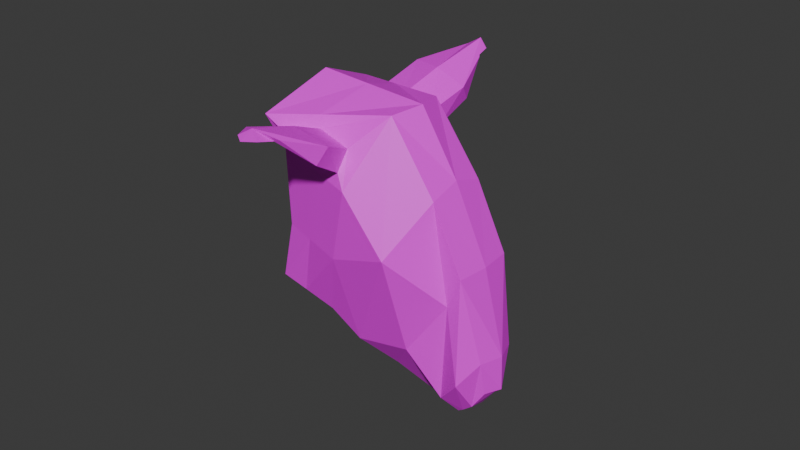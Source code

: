 # Source: GodHead.blend  (saved by Blender 4.0.36; exported with 4.5.12 LTS)
import bpy
from mathutils import Matrix  # noqa: F401  (used for matrix-valued properties, if any)

bpy.ops.wm.read_factory_settings(use_empty=True)
scene = bpy.context.scene
scene.name = 'Scene'

# ---- images (referenced by path relative to the original .blend; pixels are not part of the script)
import os
ASSET_DIR = os.environ.get("B2B_ASSET_DIR", "")  # directory of the original .blend (textures are referenced by path, not embedded)
HERE = os.path.dirname(os.path.abspath(__file__))  # packed textures are extracted next to this script under _unpacked/

def load_image(name, relpath, width, height, colorspace="sRGB"):
    """Load a texture the original file referenced (path relative to the .blend, or extracted next to this script)."""
    p = next((c for c in (os.path.join(HERE, relpath), os.path.join(ASSET_DIR, relpath)) if relpath and os.path.exists(c)), "")
    if p:
        img = bpy.data.images.load(p, check_existing=True)
        img.name = name
    else:  # same state as the original file: an image datablock whose file is absent (Cycles renders it pink)
        img = bpy.data.images.new(name, width, height)
        img.source = "FILE"
        img.filepath = "//" + (relpath or name)
    img.colorspace_settings.name = colorspace
    return img
img_pixil_frame_0_png = load_image('pixil-frame-0.png', 'pixil-frame-0.png', 1024, 1024, 'sRGB')

# ---- materials (node trees are filled in below, after node groups)
mat_material_001 = bpy.data.materials.new('Material.001')
mat_material_001.use_transparent_shadow = False

# ---- material node trees
mat_material_001.use_nodes = True; mat_material_001.node_tree.nodes.clear()
_N = mat_material_001.node_tree.nodes; _L = mat_material_001.node_tree.links
n0 = _N.new('ShaderNodeBsdfPrincipled'); n0.name = 'Principled BSDF'; n0.location = (10, 300)
n0.inputs[3].default_value = 1.45
n1 = _N.new('ShaderNodeOutputMaterial'); n1.name = 'Material Output'; n1.location = (300, 300)
n2 = _N.new('ShaderNodeTexImage'); n2.name = 'Image Texture'; n2.location = (-361, 201)
n2.image = img_pixil_frame_0_png
n2.interpolation = 'Closest'
_L.new(n0.outputs[0], n1.inputs[0])
_L.new(n2.outputs[0], n0.inputs[0])
n1.is_active_output = True

# ---- world
world_world = bpy.data.worlds.new('World'); scene.world = world_world
world_world.use_nodes = True; world_world.node_tree.nodes.clear()
_N = world_world.node_tree.nodes; _L = world_world.node_tree.links
n0 = _N.new('ShaderNodeOutputWorld'); n0.name = 'World Output'; n0.location = (300, 300)
n1 = _N.new('ShaderNodeBackground'); n1.name = 'Background'; n1.location = (10, 300)
n1.inputs[0].default_value = (0.05088, 0.05088, 0.05088, 1.0)
_L.new(n1.outputs[0], n0.inputs[0])
n0.is_active_output = True
world_world.color = (0.05088, 0.05088, 0.05088)
world_world.use_sun_shadow = False
world_world.sun_shadow_jitter_overblur = 0.0

# ---- meshes
me_plane_002 = bpy.data.meshes.new('Plane.002')
me_plane_002.from_pydata([(1.045, 0.04195, 2.482), (-0.3827, 0.04195, 2.351), (3.677, 0.04195, -2.095), (0.6549, 0.04195, -3.295), (-1.481, 0.04195, 2.861), (-1.077, 0.04195, -2.198), (-2.334, 0.04195, 3.362), (-2.882, 0.04195, -0.7271), (-4.486, 0.04195, 1.168), (-4.417, 0.04195, 3.3), (-4.946, 0.04195, 2.05), (1.499, 1.606, 3.094), (-0.2208, 1.504, 2.817), (3.03, 2.013, -1.259), (1.161, 1.708, -2.031), (-1.286, 1.386, 3.036), (-1.196, 0.9564, -1.967), (-2.334, 0.7482, 3.362), (-2.797, 0.9762, -0.6808), (-3.744, 0.04195, 3.856), (-4.294, 0.6733, 1.282), (-4.417, 0.5131, 3.302), (-4.751, 0.4595, 2.193), (1.239, 0.6897, 2.657), (2.895, 0.04195, -0.587), (-4.833, 0.04195, 2.303), (2.652, 1.803, -1.09), (0.952, 2.063, -1.547), (-1.223, 2.175, -0.4657), (-2.856, 1.004, 0.2732), (-4.2, 1.2, 1.969), (-4.687, 0.6115, 2.721), (1.69, 0.04195, 1.219), (1.884, 1.638, 1.394), (-4.717, 0.04195, 2.915), (0.09609, 2.049, 0.8186), (-2.584, 1.342, 2.105), (-3.922, 0.8672, 3.039), (-4.522, 0.5704, 3.089), (0.5422, 2.188, -1.291), (0.8492, 0.9176, -3.086), (3.629, 1.976, -1.239), (2.895, 1.689, -0.587), (1.725, 3.936, -2.715), (1.634, 3.882, -2.806), (2.392, 4.42, -2.544), (2.224, 4.476, -2.496), (2.325, 0.04195, -2.632), (0.7291, 1.56, 2.97), (2.385, 1.502, -2.066), (1.842, 1.912, -0.9021), (1.084, 1.822, 1.136), (2.128, 1.64, -1.855), (2.067, 1.793, -1.687), (2.098, 4.389, -2.988), (1.816, 4.425, -2.811), (2.654, 3.197, -1.628), (3.061, 3.311, -1.79), (1.101, 2.681, -2.561), (1.015, 2.985, -2.133), (2.13, 2.804, -2.409), (2.032, 3.262, -2.291), (4.508, -4.489, 3.003), (1.499, -1.522, 3.094), (-0.2208, -1.42, 2.817), (3.03, -1.929, -1.259), (1.161, -1.625, -2.031), (-1.286, -1.302, 3.036), (-1.196, -0.8725, -1.967), (-2.334, -0.6643, 3.362), (-2.797, -0.8923, -0.6808), (-4.294, -0.5893, 1.282), (-4.417, -0.4292, 3.302), (-4.751, -0.3756, 2.193), (1.239, -0.6058, 2.657), (2.652, -1.719, -1.09), (0.952, -1.979, -1.547), (-1.223, -2.091, -0.4657), (-2.856, -0.9197, 0.2732), (-4.2, -1.117, 1.969), (-4.687, -0.5276, 2.721), (1.884, -1.554, 1.394), (0.09609, -1.965, 0.8186), (-2.584, -1.258, 2.105), (-3.922, -0.7833, 3.039), (-4.522, -0.4864, 3.089), (0.5422, -2.104, -1.291), (0.8492, -0.8337, -3.086), (3.629, -1.892, -1.239), (2.895, -1.605, -0.587), (1.725, -3.852, -2.715), (1.634, -3.798, -2.806), (2.392, -4.336, -2.544), (2.224, -4.392, -2.496), (0.7291, -1.476, 2.97), (2.385, -1.418, -2.066), (1.842, -1.828, -0.9021), (1.084, -1.738, 1.136), (2.128, -1.556, -1.855), (2.067, -1.709, -1.687), (2.098, -4.305, -2.988), (1.816, -4.341, -2.811), (2.654, -3.113, -1.628), (3.061, -3.227, -1.79), (1.101, -2.597, -2.561), (1.015, -2.901, -2.133), (2.13, -2.721, -2.409), (2.032, -3.178, -2.291)], [], [(57, 45, 46, 56), (36, 37, 19, 17), (37, 38, 21, 19), (4, 15, 17, 6), (1, 12, 15, 4), (25, 31, 22, 10), (47, 49, 41, 2), (32, 33, 11, 23, 0), (10, 22, 20, 8), (8, 20, 18, 7), (0, 23, 11, 48, 12, 1), (7, 18, 16, 5), (19, 21, 9), (5, 16, 40, 3), (6, 17, 19), (2, 41, 42, 24), (34, 38, 31, 25), (20, 22, 31, 30), (18, 20, 30, 29), (16, 18, 29, 28), (40, 16, 28, 39), (51, 50, 39, 35), (48, 51, 35, 12), (9, 21, 38, 34), (24, 42, 33, 32), (30, 31, 38, 37), (29, 30, 37, 36), (15, 12, 35, 39, 28, 29, 36, 17), (14, 40, 39, 27), (52, 49, 40, 14), (26, 42, 41, 13), (53, 50, 42, 26), (55, 54, 44, 43), (59, 43, 44, 58), (61, 55, 43, 59), (60, 54, 45, 57), (58, 44, 54, 60), (56, 46, 55, 61), (46, 45, 54, 55), (27, 39, 50, 53), (13, 41, 49, 52), (11, 33, 51, 48), (33, 42, 50, 51), (3, 40, 49, 47), (26, 56, 61, 53), (14, 58, 60, 52), (52, 60, 57, 13), (53, 61, 59, 27), (27, 59, 58, 14), (13, 57, 56, 26), (103, 102, 93, 92), (83, 69, 19, 84), (84, 19, 72, 85), (4, 6, 69, 67), (1, 4, 67, 64), (25, 10, 73, 80), (47, 2, 88, 95), (32, 0, 74, 63, 81), (10, 8, 71, 73), (8, 7, 70, 71), (0, 1, 64, 94, 63, 74), (7, 5, 68, 70), (19, 9, 72), (5, 3, 87, 68), (6, 19, 69), (2, 24, 89, 88), (34, 25, 80, 85), (71, 79, 80, 73), (70, 78, 79, 71), (68, 77, 78, 70), (87, 86, 77, 68), (97, 82, 86, 96), (94, 64, 82, 97), (9, 34, 85, 72), (24, 32, 81, 89), (79, 84, 85, 80), (78, 83, 84, 79), (67, 69, 83, 78, 77, 86, 82, 64), (66, 76, 86, 87), (98, 66, 87, 95), (75, 65, 88, 89), (99, 75, 89, 96), (101, 90, 91, 100), (105, 104, 91, 90), (107, 105, 90, 101), (106, 103, 92, 100), (104, 106, 100, 91), (102, 107, 101, 93), (93, 101, 100, 92), (76, 99, 96, 86), (65, 98, 95, 88), (63, 94, 97, 81), (81, 97, 96, 89), (3, 47, 95, 87), (75, 99, 107, 102), (66, 98, 106, 104), (98, 65, 103, 106), (99, 76, 105, 107), (76, 66, 104, 105), (65, 75, 102, 103)])
_uv = me_plane_002.uv_layers.new(name='UVMap')
_uv.uv.foreach_set('vector', [0.5988, 0.6426, 0.5988, 0.6426, 0.6038, 0.6146, 0.6038, 0.6146, 0.9633, 0.3859, 0.9633, 0.3859, 0.9633, 0.2713, 0.9633, 0.2713, 0.9633, 0.3859, 0.9633, 0.3859, 0.9633, 0.2713, 0.9633, 0.2713, 0.9633, 0.2713, 0.9633, 0.2713, 0.9633, 0.2713, 0.9633, 0.2713, 0.9633, 0.2713, 0.9633, 0.2713, 0.9633, 0.2713, 0.9633, 0.2713, 0.9633, 0.5656, 0.9633, 0.5656, 0.9633, 0.6893, 0.9633, 0.6893, 0.7323, 0.6893, 0.7323, 0.6893, 0.5452, 0.6893, 0.5452, 0.6893, 0.5676, 0.3259, 0.5676, 0.3259, 0.5676, 0.1126, 0.5676, 0.1126, 0.5676, 0.1126, 0.9633, 0.6893, 0.9633, 0.6893, 0.9633, 0.6893, 0.9633, 0.6893, 0.9633, 0.6893, 0.9633, 0.6893, 0.9633, 0.6893, 0.9633, 0.6893, 0.5452, 0.2713, 0.5452, 0.2713, 0.5452, 0.2713, 0.7323, 0.2713, 0.9633, 0.2713, 0.9633, 0.2713, 0.9633, 0.6893, 0.9633, 0.6893, 0.9633, 0.6893, 0.9633, 0.6893, 0.9633, 0.2713, 0.9633, 0.2713, 0.9633, 0.2713, 0.9633, 0.6893, 0.9633, 0.6893, 0.9633, 0.6893, 0.9633, 0.6893, 0.9633, 0.2713, 0.9633, 0.2713, 0.9633, 0.2713, 0.5676, 0.8905, 0.5676, 0.8905, 0.5676, 0.6604, 0.5676, 0.6604, 0.9633, 0.3859, 0.9633, 0.3859, 0.9633, 0.5656, 0.9633, 0.5656, 0.9633, 0.6893, 0.9633, 0.6893, 0.9633, 0.5656, 0.9633, 0.5656, 0.9633, 0.6893, 0.9633, 0.6893, 0.9633, 0.5656, 0.9633, 0.5656, 0.9633, 0.6893, 0.9633, 0.6893, 0.9633, 0.5656, 0.9633, 0.5656, 0.9633, 0.6893, 0.9633, 0.6893, 0.9633, 0.5656, 0.9633, 0.5656, 0.7323, 0.3859, 0.7323, 0.5656, 0.9633, 0.5656, 0.9633, 0.3859, 0.7323, 0.2713, 0.7323, 0.3859, 0.9633, 0.3859, 0.9633, 0.2713, 0.9633, 0.2713, 0.9633, 0.2713, 0.9633, 0.3859, 0.9633, 0.3859, 0.5676, 0.6604, 0.5676, 0.6604, 0.5676, 0.3259, 0.5676, 0.3259, 0.9633, 0.5656, 0.9633, 0.5656, 0.9633, 0.3859, 0.9633, 0.3859, 0.9633, 0.5656, 0.9633, 0.5656, 0.9633, 0.3859, 0.9633, 0.3859, 0.9633, 0.2713, 0.9633, 0.2713, 0.9633, 0.3859, 0.9633, 0.5656, 0.9633, 0.5656, 0.9633, 0.5656, 0.9633, 0.3859, 0.9633, 0.2713, 0.9117, 0.664, 0.9633, 0.6893, 0.9633, 0.5656, 0.9064, 0.5903, 0.7388, 0.6522, 0.7323, 0.6893, 0.9633, 0.6893, 0.9117, 0.664, 0.6766, 0.7515, 0.5676, 0.6604, 0.5676, 0.8905, 0.6673, 0.8036, 0.7392, 0.6037, 0.7323, 0.5656, 0.5452, 0.5656, 0.6038, 0.6146, 0.7392, 0.6037, 0.7388, 0.6522, 0.9117, 0.664, 0.9064, 0.5903, 0.9064, 0.5903, 0.9064, 0.5903, 0.9117, 0.664, 0.9117, 0.664, 0.7392, 0.6037, 0.7392, 0.6037, 0.9064, 0.5903, 0.9064, 0.5903, 0.7388, 0.6522, 0.7388, 0.6522, 0.5988, 0.6426, 0.5988, 0.6426, 0.9117, 0.664, 0.9117, 0.664, 0.7388, 0.6522, 0.7388, 0.6522, 0.6038, 0.6146, 0.6038, 0.6146, 0.7392, 0.6037, 0.7392, 0.6037, 0.6038, 0.6146, 0.5988, 0.6426, 0.7388, 0.6522, 0.7392, 0.6037, 0.9064, 0.5903, 0.9633, 0.5656, 0.7323, 0.5656, 0.7392, 0.6037, 0.5988, 0.6426, 0.5452, 0.6893, 0.7323, 0.6893, 0.7388, 0.6522, 0.5452, 0.2713, 0.5452, 0.3859, 0.7323, 0.3859, 0.7323, 0.2713, 0.5452, 0.3859, 0.5452, 0.5656, 0.7323, 0.5656, 0.7323, 0.3859, 0.9633, 0.6893, 0.9633, 0.6893, 0.7323, 0.6893, 0.7323, 0.6893, 0.6038, 0.6146, 0.6038, 0.6146, 0.7392, 0.6037, 0.7392, 0.6037, 0.9117, 0.664, 0.9117, 0.664, 0.7388, 0.6522, 0.7388, 0.6522, 0.7388, 0.6522, 0.7388, 0.6522, 0.5988, 0.6426, 0.5988, 0.6426, 0.7392, 0.6037, 0.7392, 0.6037, 0.9064, 0.5903, 0.9064, 0.5903, 0.9064, 0.5903, 0.9064, 0.5903, 0.9117, 0.664, 0.9117, 0.664, 0.5988, 0.6426, 0.5988, 0.6426, 0.6038, 0.6146, 0.6038, 0.6146, 0.5988, 0.6426, 0.6038, 0.6146, 0.6038, 0.6146, 0.5988, 0.6426, 0.9633, 0.3859, 0.9633, 0.2713, 0.9633, 0.2713, 0.9633, 0.3859, 0.9633, 0.3859, 0.9633, 0.2713, 0.9633, 0.2713, 0.9633, 0.3859, 0.9633, 0.2713, 0.9633, 0.2713, 0.9633, 0.2713, 0.9633, 0.2713, 0.9633, 0.2713, 0.9633, 0.2713, 0.9633, 0.2713, 0.9633, 0.2713, 0.9633, 0.5656, 0.9633, 0.6893, 0.9633, 0.6893, 0.9633, 0.5656, 0.7323, 0.6893, 0.5452, 0.6893, 0.5452, 0.6893, 0.7323, 0.6893, 0.5676, 0.3259, 0.5676, 0.1126, 0.5676, 0.1126, 0.5676, 0.1126, 0.5676, 0.3259, 0.9633, 0.6893, 0.9633, 0.6893, 0.9633, 0.6893, 0.9633, 0.6893, 0.9633, 0.6893, 0.9633, 0.6893, 0.9633, 0.6893, 0.9633, 0.6893, 0.5452, 0.2713, 0.9633, 0.2713, 0.9633, 0.2713, 0.7323, 0.2713, 0.5452, 0.2713, 0.5452, 0.2713, 0.9633, 0.6893, 0.9633, 0.6893, 0.9633, 0.6893, 0.9633, 0.6893, 0.9633, 0.2713, 0.9633, 0.2713, 0.9633, 0.2713, 0.9633, 0.6893, 0.9633, 0.6893, 0.9633, 0.6893, 0.9633, 0.6893, 0.9633, 0.2713, 0.9633, 0.2713, 0.9633, 0.2713, 0.5676, 0.8905, 0.5676, 0.6604, 0.5676, 0.6604, 0.5676, 0.8905, 0.9633, 0.3859, 0.9633, 0.5656, 0.9633, 0.5656, 0.9633, 0.3859, 0.9633, 0.6893, 0.9633, 0.5656, 0.9633, 0.5656, 0.9633, 0.6893, 0.9633, 0.6893, 0.9633, 0.5656, 0.9633, 0.5656, 0.9633, 0.6893, 0.9633, 0.6893, 0.9633, 0.5656, 0.9633, 0.5656, 0.9633, 0.6893, 0.9633, 0.6893, 0.9633, 0.5656, 0.9633, 0.5656, 0.9633, 0.6893, 0.7323, 0.3859, 0.9633, 0.3859, 0.9633, 0.5656, 0.7323, 0.5656, 0.7323, 0.2713, 0.9633, 0.2713, 0.9633, 0.3859, 0.7323, 0.3859, 0.9633, 0.2713, 0.9633, 0.3859, 0.9633, 0.3859, 0.9633, 0.2713, 0.5676, 0.6604, 0.5676, 0.3259, 0.5676, 0.3259, 0.5676, 0.6604, 0.9633, 0.5656, 0.9633, 0.3859, 0.9633, 0.3859, 0.9633, 0.5656, 0.9633, 0.5656, 0.9633, 0.3859, 0.9633, 0.3859, 0.9633, 0.5656, 0.9633, 0.2713, 0.9633, 0.2713, 0.9633, 0.3859, 0.9633, 0.5656, 0.9633, 0.5656, 0.9633, 0.5656, 0.9633, 0.3859, 0.9633, 0.2713, 0.9117, 0.664, 0.9064, 0.5903, 0.9633, 0.5656, 0.9633, 0.6893, 0.7388, 0.6522, 0.9117, 0.664, 0.9633, 0.6893, 0.7323, 0.6893, 0.6766, 0.7515, 0.6673, 0.8036, 0.5676, 0.8905, 0.5676, 0.6604, 0.7392, 0.6037, 0.6038, 0.6146, 0.5452, 0.5656, 0.7323, 0.5656, 0.7392, 0.6037, 0.9064, 0.5903, 0.9117, 0.664, 0.7388, 0.6522, 0.9064, 0.5903, 0.9117, 0.664, 0.9117, 0.664, 0.9064, 0.5903, 0.7392, 0.6037, 0.9064, 0.5903, 0.9064, 0.5903, 0.7392, 0.6037, 0.7388, 0.6522, 0.5988, 0.6426, 0.5988, 0.6426, 0.7388, 0.6522, 0.9117, 0.664, 0.7388, 0.6522, 0.7388, 0.6522, 0.9117, 0.664, 0.6038, 0.6146, 0.7392, 0.6037, 0.7392, 0.6037, 0.6038, 0.6146, 0.6038, 0.6146, 0.7392, 0.6037, 0.7388, 0.6522, 0.5988, 0.6426, 0.9064, 0.5903, 0.7392, 0.6037, 0.7323, 0.5656, 0.9633, 0.5656, 0.6673, 0.8036, 0.9279, 0.8214, 0.9158, 0.8905, 0.5676, 0.8905, 0.5676, 0.1126, 0.9158, 0.1126, 0.9158, 0.3259, 0.5676, 0.3259, 0.5452, 0.3859, 0.7323, 0.3859, 0.7323, 0.5656, 0.5452, 0.5656, 0.9633, 0.6893, 0.7323, 0.6893, 0.7323, 0.6893, 0.9633, 0.6893, 0.6038, 0.6146, 0.7392, 0.6037, 0.7392, 0.6037, 0.6038, 0.6146, 0.9117, 0.664, 0.7388, 0.6522, 0.7388, 0.6522, 0.9117, 0.664, 0.7388, 0.6522, 0.5988, 0.6426, 0.5988, 0.6426, 0.7388, 0.6522, 0.7392, 0.6037, 0.9064, 0.5903, 0.9064, 0.5903, 0.7392, 0.6037, 0.8648, 0.7336, 0.8774, 0.91, 0.8774, 0.91, 0.8648, 0.7336, 0.6673, 0.8036, 0.6766, 0.7515, 0.6766, 0.7515, 0.6673, 0.8036])
me_plane_002.materials.append(mat_material_001)
me_plane_002.update()

# ---- objects
ob_plane_002 = bpy.data.objects.new('Plane.002', me_plane_002)

# ---- transforms, parenting, visibility, modifiers, constraints
ob_plane_002.location = (0.0, 0.0, 0.0)
ob_plane_002.rotation_euler = (1.487e-08, 0.4502, 6.493e-08)
ob_plane_002.scale = (-0.6241, -0.6241, -0.6241)
_vg = ob_plane_002.vertex_groups.new(name='spine')
_vg = ob_plane_002.vertex_groups.new(name='tail.001')
_vg = ob_plane_002.vertex_groups.new(name='tail.002')
_vg = ob_plane_002.vertex_groups.new(name='tail.003')
_vg = ob_plane_002.vertex_groups.new(name='tail.004')
_vg = ob_plane_002.vertex_groups.new(name='spine.001')
_vg = ob_plane_002.vertex_groups.new(name='spine.002')
for _i, _w in zip([62], [0.009224]): _vg.add([_i], _w, 'REPLACE')
_vg = ob_plane_002.vertex_groups.new(name='spine.003')
for _i, _w in zip([2, 13, 26, 41, 42, 49, 62, 65, 75, 88, 89, 95], [0.04105, 0.07595, 0.03444, 0.2128, 0.06545, 0.02864, 0.2003, 0.07595, 0.03444, 0.2128, 0.06545, 0.02864]): _vg.add([_i], _w, 'REPLACE')
_vg = ob_plane_002.vertex_groups.new(name='spine.004')
for _i, _w in zip([2, 13, 26, 41, 42, 49, 62, 65, 75, 88, 89, 95], [0.04105, 0.07595, 0.03444, 0.2128, 0.06545, 0.02864, 0.1043, 0.07595, 0.03444, 0.2128, 0.06545, 0.02864]): _vg.add([_i], _w, 'REPLACE')
_vg = ob_plane_002.vertex_groups.new(name='spine.005')
_vg = ob_plane_002.vertex_groups.new(name='spine.006')
for _i, _w in zip([0, 1, 2, 4, 5, 6, 7, 8, 9, 10, 11, 12, 13, 14, 15, 16, 17, 18, 19, 20, 21, 22, 23, 24, 25, 26, 27, 28, 29, 30, 31, 32, 33, 34, 35, 36, 37, 38, 39, 41, 42, 47, 48, 49, 50, 51, 52, 53, 58, 59, 63, 64, 65, 66, 67, 68, 69, 70, 71, 72, 73, 74, 75, 76, 77, 78, 79, 80, 81, 82, 83, 84, 85, 86, 88, 89, 94, 95, 96, 97, 98, 99, 102, 104, 105], [0.9984, 0.992, 0.9991, 0.9971, 0.2497, 0.9981, 0.8116, 0.962, 0.9996, 0.9851, 0.9573, 0.997, 0.08684, 0.08824, 0.9908, 0.334, 0.996, 0.8086, 1.0, 0.9647, 0.9998, 0.9879, 0.9942, 0.2061, 0.9899, 0.1531, 0.1548, 0.7369, 0.9017, 0.9899, 0.9972, 0.9203, 0.9179, 0.9974, 0.8708, 0.9812, 1.0, 0.9994, 0.2417, 0.09262, 0.2746, 0.005682, 1.0, 0.2156, 0.4846, 0.9943, 0.01102, 0.08568, 0.0342, 0.05274, 0.9621, 0.9713, 0.1977, 0.08824, 0.9907, 0.334, 0.996, 0.8086, 0.9647, 0.9998, 0.9879, 1.0, 0.3605, 0.1602, 0.7369, 0.9017, 0.9899, 0.9972, 0.982, 0.8709, 0.9812, 1.0, 0.9994, 0.2434, 0.1524, 0.5204, 1.0, 0.3079, 0.6864, 0.9945, 0.01405, 0.1268, 0.0006095, 0.0342, 0.05274]): _vg.add([_i], _w, 'REPLACE')
_vg = ob_plane_002.vertex_groups.new(name='face')
for _i, _w in zip([2, 3, 5, 7, 8, 11, 13, 14, 16, 18, 20, 23, 24, 26, 27, 28, 29, 32, 33, 35, 39, 40, 41, 42, 43, 44, 47, 48, 49, 50, 51, 52, 53, 56, 58, 59, 63, 65, 66, 68, 70, 71, 74, 75, 76, 77, 78, 81, 82, 86, 87, 88, 89, 90, 91, 94, 95, 96, 97, 98, 99, 102, 104, 105], [0.6881, 0.9694, 0.7251, 0.1765, 0.02002, 0.006999, 0.165, 0.4746, 0.6339, 0.1775, 0.01436, 0.002568, 0.6707, 0.2359, 0.4498, 0.2097, 0.08635, 0.06077, 0.07475, 0.09245, 0.5365, 0.9012, 0.1739, 0.3411, 0.003594, 0.02896, 0.7698, 0.0005509, 0.3409, 0.5324, 0.07976, 0.2116, 0.2425, 0.03331, 0.167, 0.177, 0.006999, 0.165, 0.4746, 0.6339, 0.1775, 0.01436, 0.002568, 0.2359, 0.4498, 0.2097, 0.08635, 0.07475, 0.09245, 0.5365, 0.9012, 0.1739, 0.3411, 0.003594, 0.02896, 0.0005509, 0.3409, 0.5324, 0.07976, 0.2116, 0.2425, 0.03331, 0.167, 0.177]): _vg.add([_i], _w, 'REPLACE')
_vg = ob_plane_002.vertex_groups.new(name='Breast.C')
_vg = ob_plane_002.vertex_groups.new(name='shoulder.L')
for _i, _w in zip([62], [0.5847]): _vg.add([_i], _w, 'REPLACE')
_vg = ob_plane_002.vertex_groups.new(name='upper_arm.L')
for _i, _w in zip([62], [0.02286]): _vg.add([_i], _w, 'REPLACE')
_vg = ob_plane_002.vertex_groups.new(name='forearm.L')
_vg = ob_plane_002.vertex_groups.new(name='hand.L')
_vg = ob_plane_002.vertex_groups.new(name='shoulder.R')
_vg = ob_plane_002.vertex_groups.new(name='upper_arm.R')
_vg = ob_plane_002.vertex_groups.new(name='forearm.R')
_vg = ob_plane_002.vertex_groups.new(name='hand.R')
_vg = ob_plane_002.vertex_groups.new(name='belly.C')
_vg = ob_plane_002.vertex_groups.new(name='pelvis.L')
_vg = ob_plane_002.vertex_groups.new(name='thigh.L')
_vg = ob_plane_002.vertex_groups.new(name='shin.L')
_vg = ob_plane_002.vertex_groups.new(name='foot.L')
_vg = ob_plane_002.vertex_groups.new(name='r_toe.L')
_vg = ob_plane_002.vertex_groups.new(name='pelvis.R')
_vg = ob_plane_002.vertex_groups.new(name='thigh.R')
_vg = ob_plane_002.vertex_groups.new(name='shin.R')
_vg = ob_plane_002.vertex_groups.new(name='foot.R')
_vg = ob_plane_002.vertex_groups.new(name='r_toe.R')
_vg = ob_plane_002.vertex_groups.new(name='pelvis.C')
_vg = ob_plane_002.vertex_groups.new(name='face.001')
for _i, _w in zip([14, 26, 27, 39, 42, 50, 53, 65, 66, 75, 76, 86, 87, 89, 90, 91, 92, 93, 95, 96, 98, 99, 100, 101, 102, 103, 104, 105, 106, 107], [0.0, 0.0, 0.0, 0.0, 0.0, 0.0, 0.0, 0.1165, 0.1325, 0.3155, 0.7115, 0.02983, 0.04255, 0.001041, 0.9973, 0.9893, 0.9995, 0.879, 0.03969, 0.1218, 0.3146, 0.8751, 0.9996, 0.9358, 0.962, 0.9955, 0.909, 0.9932, 0.9727, 0.9277]): _vg.add([_i], _w, 'REPLACE')
_vg = ob_plane_002.vertex_groups.new(name='face.002')
for _i, _w in zip([0, 1, 2, 3, 4, 5, 6, 7, 11, 12, 13, 14, 16, 23, 24, 26, 27, 28, 32, 33, 35, 39, 40, 41, 42, 43, 44, 45, 46, 47, 48, 49, 50, 51, 52, 53, 54, 55, 56, 57, 58, 59, 60, 61, 62, 63, 64, 65, 66, 67, 68, 69, 70, 71, 74, 75, 76, 77, 78, 79, 81, 82, 83, 86, 87, 88, 89, 90, 91, 92, 93, 94, 95, 96, 97, 98, 99, 100, 101, 102, 103, 104, 105, 106, 107], [0.001964, 0.0, 0.0, 0.0, 0.0, 0.0, 0.0, 2.725e-05, 0.0001309, 1.858e-05, 0.6522, 0.9983, 0.0, 0.0007027, 0.429, 0.6542, 0.521, 0.05028, 0.1106, 0.05029, 0.01675, 0.1485, 0.0, 0.3801, 0.3217, 0.9657, 0.9488, 0.9965, 0.9919, 0.0, 6.587e-05, 0.1538, 0.278, 0.03051, 0.6293, 0.9355, 1.0, 0.9908, 0.913, 0.9517, 0.8182, 0.8437, 0.9897, 0.9914, 0.0, 0.0, 0.0, 0.0, 0.0, 0.0, 0.0, 0.0, 0.0003077, 0.0, 0.0, 0.0, 0.0, 0.0, 0.0, 0.0, 0.0, 0.0, 0.0, 0.0, 0.0, 0.0, 0.0, 0.0, 0.0, 0.0, 0.0, 0.0, 0.0, 0.0, 0.0, 0.0, 0.0, 0.0, 0.0, 0.0, 0.0, 0.0, 0.0, 0.0, 0.0]): _vg.add([_i], _w, 'REPLACE')
_m = ob_plane_002.modifiers.new('Armature', 'ARMATURE')

# ---- collection membership
scene.collection.objects.link(ob_plane_002)

# ---- scene / render settings (as saved in the file)
scene.frame_start = 1; scene.frame_end = 250; scene.frame_set(1)
scene.render.engine = 'BLENDER_EEVEE_NEXT'
scene.cycles.sampling_pattern = 'TABULATED_SOBOL'
bpy.context.view_layer.update()

# ---- added for rendering (the .blend has no active camera and no usable light): camera, sun
cam_auto = bpy.data.cameras.new('AutoCamera')
cam_auto.lens = 50.0
cam_auto.sensor_width = 36.0
cam_auto.clip_end = 1000.0
ob_auto_camera = bpy.data.objects.new('AutoCamera', cam_auto)
scene.collection.objects.link(ob_auto_camera)
ob_auto_camera.location = (10.4855, -12.5225, 8.13382)
ob_auto_camera.rotation_euler = (1.09748, -7.21219e-08, 0.694738)
scene.camera = ob_auto_camera
light_auto_sun = bpy.data.lights.new('AutoSun', 'SUN')
light_auto_sun.energy = 3.0
light_auto_sun.angle = 0.0523599
ob_auto_sun = bpy.data.objects.new('AutoSun', light_auto_sun)
scene.collection.objects.link(ob_auto_sun)
ob_auto_sun.rotation_euler = (0.872665, 0.174533, 0.523599)
bpy.context.view_layer.update()
